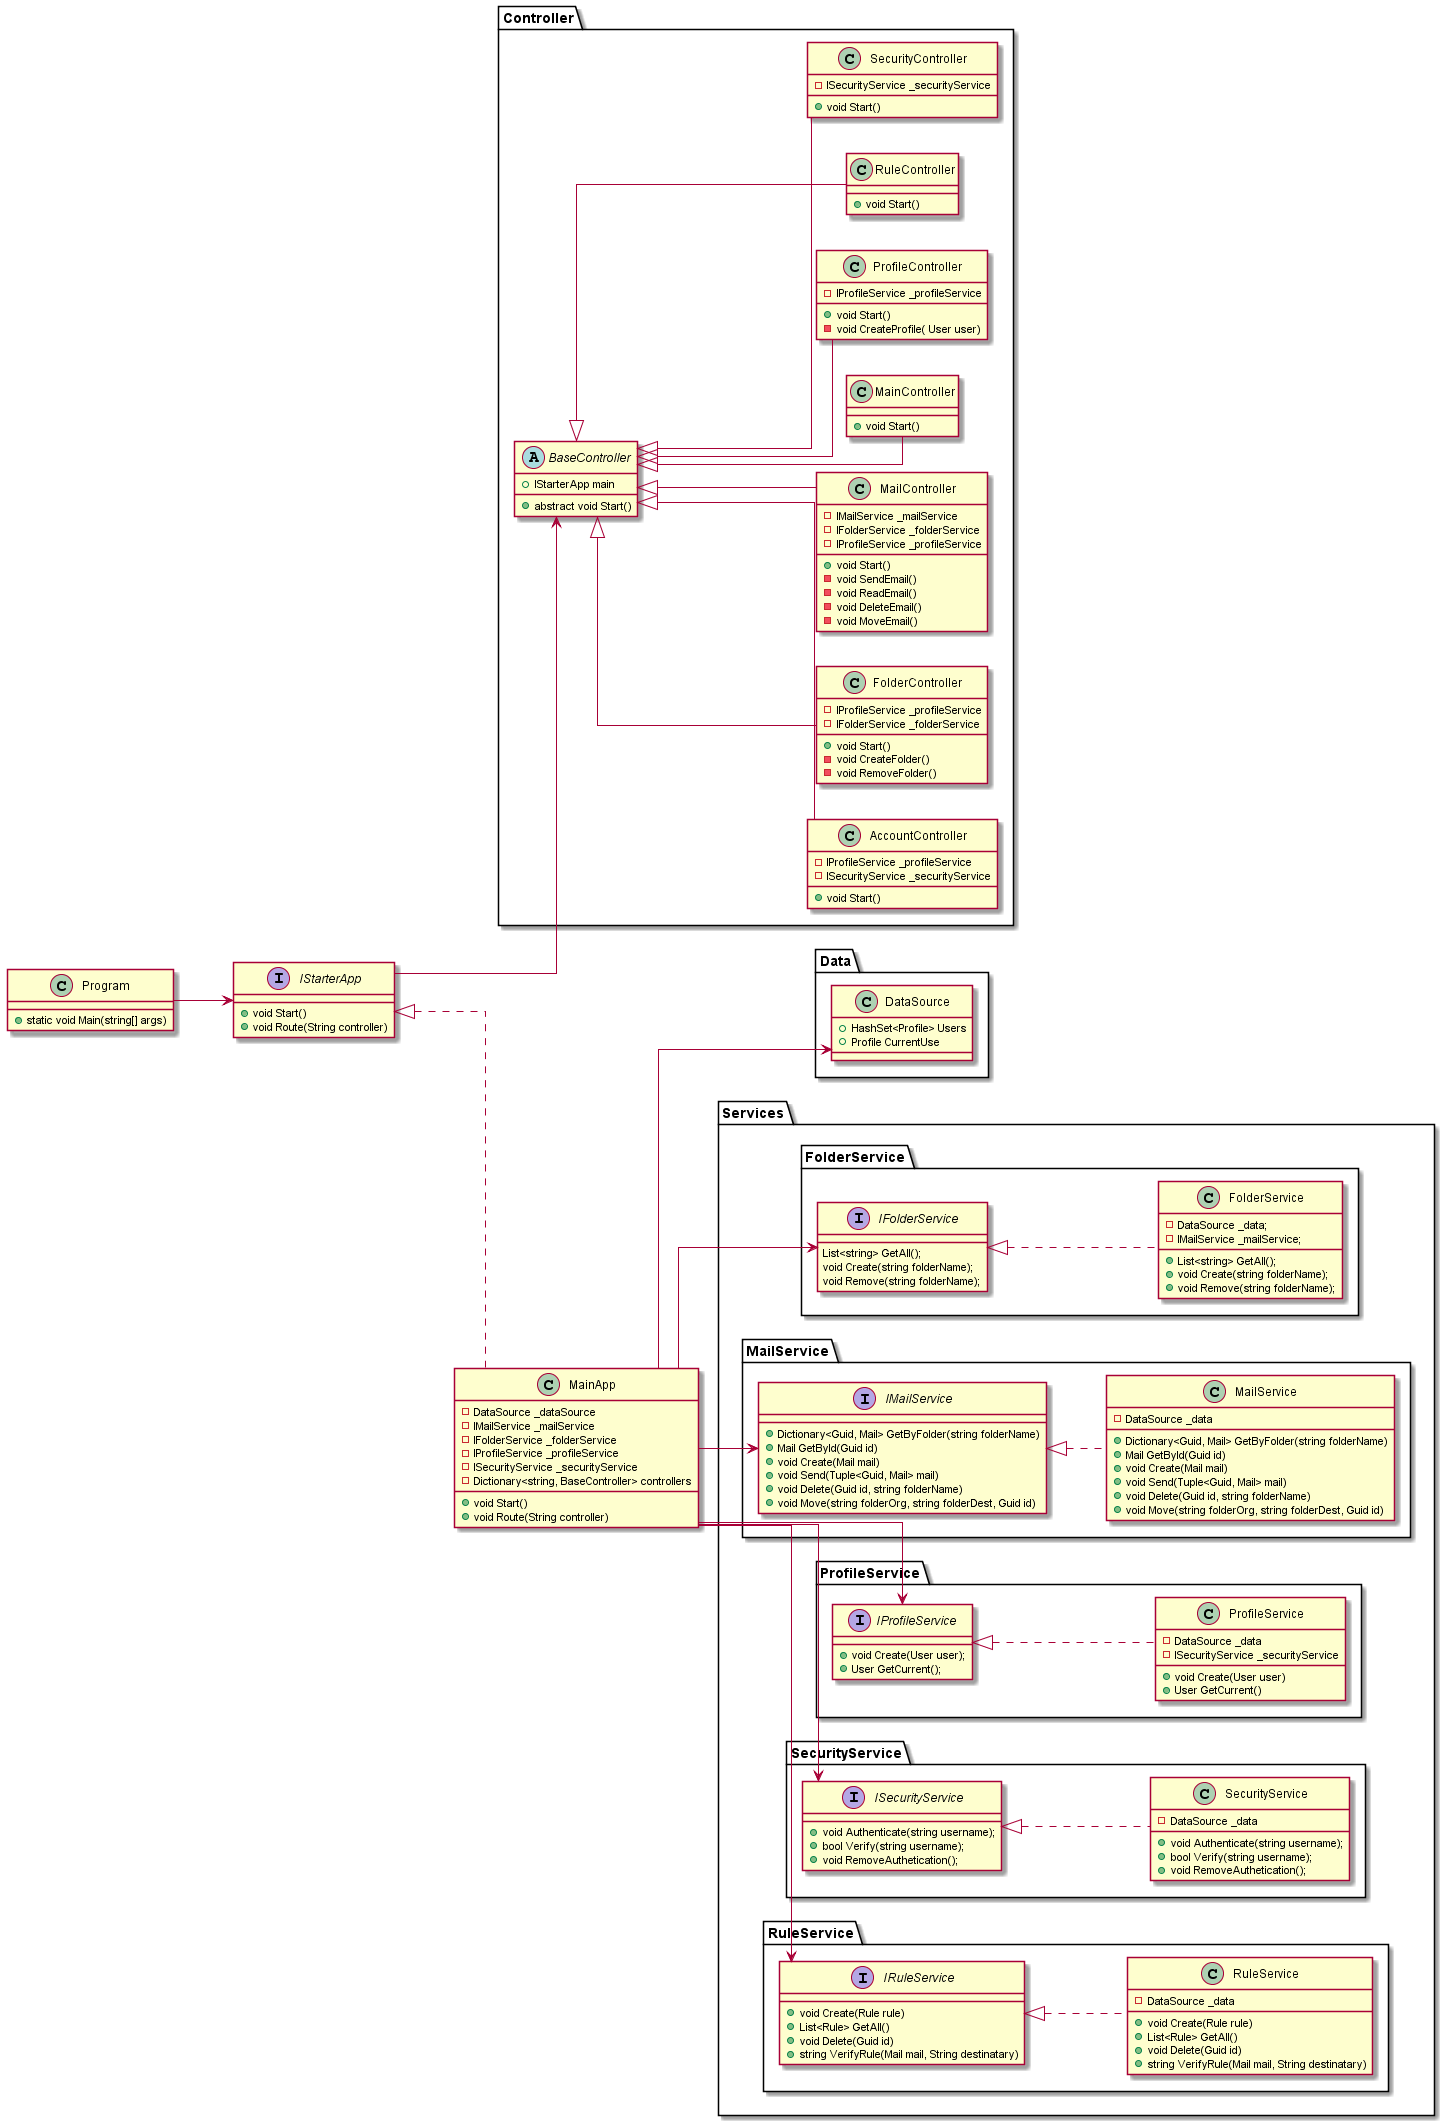

The diagram above was rendered by PlantUML. Its source (embedded in the PNG):
@startuml
left to right direction
skinparam linetype ortho

class Program{
    + static void Main(string[] args)
}

interface IStarterApp
{
    + void Start()
    + void Route(String controller)
}

class MainApp{
    - DataSource _dataSource
    - IMailService _mailService
    - IFolderService _folderService
    - IProfileService _profileService
    - ISecurityService _securityService
    - Dictionary<string, BaseController> controllers

    + void Start()
    + void Route(String controller)

}



package "Data"{
    class DataSource{
        + HashSet<Profile> Users
        + Profile CurrentUse
    }
}

package "Controller"{
    abstract class BaseController{
        + IStarterApp main
        + abstract void Start()
    }

    class AccountController{
        - IProfileService _profileService
        - ISecurityService _securityService
        + void Start()

    }
    
    class FolderController{
        - IProfileService _profileService
        - IFolderService _folderService
        + void Start()
        - void CreateFolder()
        - void RemoveFolder()
    }

    class MailController{
        - IMailService _mailService
        - IFolderService _folderService
        - IProfileService _profileService
        + void Start()
        - void SendEmail()
        - void ReadEmail()
        - void DeleteEmail()
        - void MoveEmail()
    }

    class MainController{
        + void Start()
    }

    class ProfileController{
        - IProfileService _profileService
        + void Start()
        - void CreateProfile( User user)
    }

    class RuleController{
        + void Start()
    }


    class SecurityController{
        - ISecurityService _securityService
        + void Start()
    }

    BaseController <|-- AccountController
    BaseController <|-- FolderController
    BaseController <|-- MailController
    BaseController <|-- MainController
    BaseController <|-- ProfileController
    BaseController <|-- RuleController
    BaseController <|-- SecurityController
}

package "Services"{
    package "FolderService"{
        interface IFolderService{
            List<string> GetAll();
            void Create(string folderName);
            void Remove(string folderName);
        }
        class FolderService{
            - DataSource _data;
            - IMailService _mailService;
            + List<string> GetAll();
            + void Create(string folderName);
            + void Remove(string folderName);
        }

        IFolderService <|.. FolderService
    }

    package "MailService"{
        interface IMailService{
            + Dictionary<Guid, Mail> GetByFolder(string folderName)
            + Mail GetById(Guid id)
            + void Create(Mail mail)
            + void Send(Tuple<Guid, Mail> mail)
            + void Delete(Guid id, string folderName)
            + void Move(string folderOrg, string folderDest, Guid id)
        }
        class MailService{
            - DataSource _data
            + Dictionary<Guid, Mail> GetByFolder(string folderName)
            + Mail GetById(Guid id)
            + void Create(Mail mail)
            + void Send(Tuple<Guid, Mail> mail)
            + void Delete(Guid id, string folderName)
            + void Move(string folderOrg, string folderDest, Guid id)
        }

        IMailService <|.. MailService
    }

    package "ProfileService"{
        interface IProfileService{
            + void Create(User user);
            + User GetCurrent();
        }
        class ProfileService{
            - DataSource _data
            - ISecurityService _securityService
            + void Create(User user)
            + User GetCurrent()
        }

        IProfileService <|.. ProfileService

    }

    package "SecurityService"{
        interface ISecurityService{
            + void Authenticate(string username);
            + bool Verify(string username);
            + void RemoveAuthetication();
        }

        class SecurityService{
            - DataSource _data
            + void Authenticate(string username);
            + bool Verify(string username);
            + void RemoveAuthetication();
        }
        ISecurityService <|.. SecurityService
    }

    package "RuleService"{
        interface IRuleService{
            + void Create(Rule rule)
            + List<Rule> GetAll()
            + void Delete(Guid id)
            + string VerifyRule(Mail mail, String destinatary)
        }

        class RuleService{
            - DataSource _data
            + void Create(Rule rule)
            + List<Rule> GetAll()
            + void Delete(Guid id)
            + string VerifyRule(Mail mail, String destinatary)
        }
        IRuleService <|.. RuleService
    }

}


MainApp --> IFolderService
MainApp --> IMailService
MainApp --> IProfileService
MainApp --> ISecurityService
MainApp --> IRuleService

MainApp --> DataSource




IStarterApp <|.. MainApp
IStarterApp --> BaseController
Program --> IStarterApp

@enduml